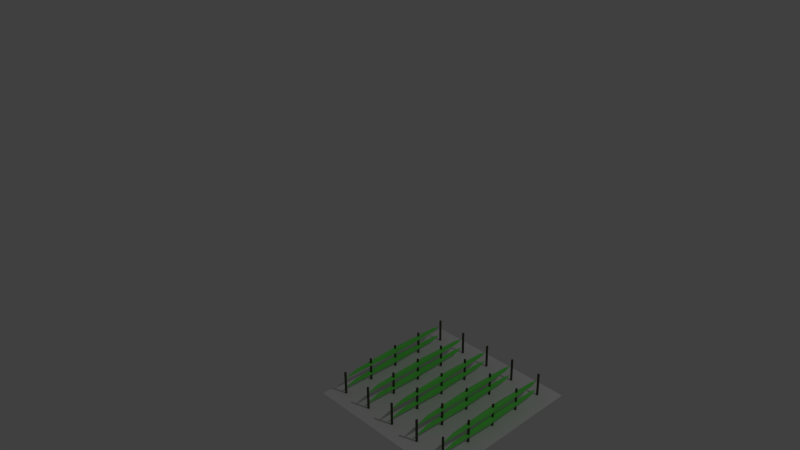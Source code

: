 # Source: vineyard.blend  (saved by Blender 2.75.0; exported with 4.5.12 LTS)
import bpy
from mathutils import Matrix  # noqa: F401  (used for matrix-valued properties, if any)

bpy.ops.wm.read_factory_settings(use_empty=True)
scene = bpy.context.scene
scene.name = 'Scene'

# ---- collections
col_collection_1 = bpy.data.collections.new('Collection 1'); scene.collection.children.link(col_collection_1)

# ---- materials (node trees are filled in below, after node groups)
mat_plant = bpy.data.materials.new('Plant')
mat_plant.alpha_threshold = 0.0
mat_plant.use_transparent_shadow = False
mat_plant.diffuse_color = (0.1528, 0.8, 0.1168, 1.0)
mat_plant.roughness = 0.5
mat_wood = bpy.data.materials.new('Wood')
mat_wood.alpha_threshold = 0.0
mat_wood.use_transparent_shadow = False
mat_wood.diffuse_color = (0.07428, 0.07658, 0.05383, 1.0)
mat_wood.roughness = 0.5

# ---- material node trees

# ---- world
world_world = bpy.data.worlds.new('World'); scene.world = world_world
world_world.color = (0.05088, 0.05088, 0.05088)
world_world.use_sun_shadow = False
world_world.sun_shadow_jitter_overblur = 0.0
world_world.cycles.sampling_method = 'MANUAL'
world_world.cycles.sample_map_resolution = 256

# ---- cameras
cam_camera = bpy.data.cameras.new('Camera')
cam_camera.clip_end = 100.0
cam_camera.lens = 35.0
cam_camera.sensor_width = 32.0
cam_camera.sensor_height = 18.0
cam_camera.ortho_scale = 7.314
cam_camera.dof.focus_distance = 0.0
cam_camera.dof.aperture_fstop = 128.0

# ---- lights
light_lamp = bpy.data.lights.new('Lamp', 'POINT')
light_lamp.transmission_factor = 0.0
light_lamp.cutoff_distance = 30.0
light_lamp.energy = 100.0
light_lamp.shadow_buffer_clip_start = 1.001
light_lamp.shadow_soft_size = 0.1
light_lamp.shadow_maximum_resolution = 0.006
light_lamp.use_absolute_resolution = True
light_lamp.cycles.use_multiple_importance_sampling = False

# ---- meshes
me_icosphere = bpy.data.meshes.new('Icosphere')
me_icosphere.from_pydata([(-0.08503, 1.012e-09, -0.06714), (-0.03117, 0.09594, -0.04565), (0.08503, -4.515e-11, 0.06714), (-0.01782, -0.01294, 0.1061), (0.01782, -0.01294, -0.1061), (0.1036, -0.01256, -0.02716), (0.02078, -0.1072, -0.01284), (-0.05841, -0.0797, 0.0361), (-0.1036, 0.01256, 0.02716), (0.05841, 0.0797, -0.0361), (0.006463, 0.08018, 0.0678)], [], [(4, 0, 1), (6, 2, 3), (2, 10, 3), (10, 8, 3), (8, 7, 3), (7, 6, 3), (5, 9, 2), (9, 10, 2), (1, 8, 10), (6, 5, 2), (9, 1, 10), (1, 0, 8), (8, 0, 7), (0, 6, 7), (4, 1, 9), (4, 6, 0), (5, 4, 9), (4, 5, 6)])
me_icosphere.materials.append(mat_plant)
me_icosphere.use_remesh_preserve_volume = False
me_icosphere.use_remesh_preserve_attributes = False
me_icosphere.use_mirror_vertex_groups = False
me_icosphere.update()
me_cube = bpy.data.meshes.new('Cube')
me_cube.from_pydata([(-0.1, -0.1, -0.1), (-0.1, -0.1, 0.1), (-0.1, 0.1, -0.1), (-0.1, 0.1, 0.1), (0.1, -0.1, -0.1), (0.1, -0.1, 0.1), (0.1, 0.1, -0.1), (0.1, 0.1, 0.1)], [], [(1, 3, 2, 0), (3, 7, 6, 2), (7, 5, 4, 6), (5, 1, 0, 4), (0, 2, 6, 4), (5, 7, 3, 1)])
me_cube.materials.append(mat_wood)
me_cube.use_remesh_preserve_volume = False
me_cube.use_remesh_preserve_attributes = False
me_cube.use_mirror_vertex_groups = False
me_cube.update()
me_plane = bpy.data.meshes.new('Plane')
me_plane.from_pydata([(-1.0, -1.0, 0.0), (1.0, -1.0, 0.0), (-1.0, 1.0, 0.0), (1.0, 1.0, 0.0)], [], [(0, 1, 3, 2)])
me_plane.use_remesh_preserve_volume = False
me_plane.use_remesh_preserve_attributes = False
me_plane.use_mirror_vertex_groups = False
me_plane.update()
me_cube_001 = bpy.data.meshes.new('Cube.001')
me_cube_001.from_pydata([(-0.1, -0.1, -0.1), (-0.1, -0.1, 0.1), (-0.1, 0.1, -0.1), (-0.1, 0.1, 0.1), (0.1, -0.1, -0.1), (0.1, -0.1, 0.1), (0.1, 0.1, -0.1), (0.1, 0.1, 0.1)], [], [(1, 3, 2, 0), (3, 7, 6, 2), (7, 5, 4, 6), (5, 1, 0, 4), (0, 2, 6, 4), (5, 7, 3, 1)])
me_cube_001.materials.append(mat_wood)
me_cube_001.use_remesh_preserve_volume = False
me_cube_001.use_remesh_preserve_attributes = False
me_cube_001.use_mirror_vertex_groups = False
me_cube_001.update()
me_cube_002 = bpy.data.meshes.new('Cube.002')
me_cube_002.from_pydata([(-0.1, -0.1, -0.1), (-0.1, -0.1, 0.1), (-0.1, 0.1, -0.1), (-0.1, 0.1, 0.1), (0.1, -0.1, -0.1), (0.1, -0.1, 0.1), (0.1, 0.1, -0.1), (0.1, 0.1, 0.1)], [], [(1, 3, 2, 0), (3, 7, 6, 2), (7, 5, 4, 6), (5, 1, 0, 4), (0, 2, 6, 4), (5, 7, 3, 1)])
me_cube_002.materials.append(mat_wood)
me_cube_002.use_remesh_preserve_volume = False
me_cube_002.use_remesh_preserve_attributes = False
me_cube_002.use_mirror_vertex_groups = False
me_cube_002.update()
me_cube_003 = bpy.data.meshes.new('Cube.003')
me_cube_003.from_pydata([(-0.1, -0.1, -0.1), (-0.1, -0.1, 0.1), (-0.1, 0.1, -0.1), (-0.1, 0.1, 0.1), (0.1, -0.1, -0.1), (0.1, -0.1, 0.1), (0.1, 0.1, -0.1), (0.1, 0.1, 0.1)], [], [(1, 3, 2, 0), (3, 7, 6, 2), (7, 5, 4, 6), (5, 1, 0, 4), (0, 2, 6, 4), (5, 7, 3, 1)])
me_cube_003.materials.append(mat_wood)
me_cube_003.use_remesh_preserve_volume = False
me_cube_003.use_remesh_preserve_attributes = False
me_cube_003.use_mirror_vertex_groups = False
me_cube_003.update()
me_cube_004 = bpy.data.meshes.new('Cube.004')
me_cube_004.from_pydata([(-0.1, -0.1, -0.1), (-0.1, -0.1, 0.1), (-0.1, 0.1, -0.1), (-0.1, 0.1, 0.1), (0.1, -0.1, -0.1), (0.1, -0.1, 0.1), (0.1, 0.1, -0.1), (0.1, 0.1, 0.1)], [], [(1, 3, 2, 0), (3, 7, 6, 2), (7, 5, 4, 6), (5, 1, 0, 4), (0, 2, 6, 4), (5, 7, 3, 1)])
me_cube_004.materials.append(mat_wood)
me_cube_004.use_remesh_preserve_volume = False
me_cube_004.use_remesh_preserve_attributes = False
me_cube_004.use_mirror_vertex_groups = False
me_cube_004.update()
me_cube_005 = bpy.data.meshes.new('Cube.005')
me_cube_005.from_pydata([(-0.1, -0.1, -0.1), (-0.1, -0.1, 0.1), (-0.1, 0.1, -0.1), (-0.1, 0.1, 0.1), (0.1, -0.1, -0.1), (0.1, -0.1, 0.1), (0.1, 0.1, -0.1), (0.1, 0.1, 0.1)], [], [(1, 3, 2, 0), (3, 7, 6, 2), (7, 5, 4, 6), (5, 1, 0, 4), (0, 2, 6, 4), (5, 7, 3, 1)])
me_cube_005.materials.append(mat_wood)
me_cube_005.use_remesh_preserve_volume = False
me_cube_005.use_remesh_preserve_attributes = False
me_cube_005.use_mirror_vertex_groups = False
me_cube_005.update()
me_cube_006 = bpy.data.meshes.new('Cube.006')
me_cube_006.from_pydata([(-0.1, -0.1, -0.1), (-0.1, -0.1, 0.1), (-0.1, 0.1, -0.1), (-0.1, 0.1, 0.1), (0.1, -0.1, -0.1), (0.1, -0.1, 0.1), (0.1, 0.1, -0.1), (0.1, 0.1, 0.1)], [], [(1, 3, 2, 0), (3, 7, 6, 2), (7, 5, 4, 6), (5, 1, 0, 4), (0, 2, 6, 4), (5, 7, 3, 1)])
me_cube_006.materials.append(mat_wood)
me_cube_006.use_remesh_preserve_volume = False
me_cube_006.use_remesh_preserve_attributes = False
me_cube_006.use_mirror_vertex_groups = False
me_cube_006.update()
me_cube_007 = bpy.data.meshes.new('Cube.007')
me_cube_007.from_pydata([(-0.1, -0.1, -0.1), (-0.1, -0.1, 0.1), (-0.1, 0.1, -0.1), (-0.1, 0.1, 0.1), (0.1, -0.1, -0.1), (0.1, -0.1, 0.1), (0.1, 0.1, -0.1), (0.1, 0.1, 0.1)], [], [(1, 3, 2, 0), (3, 7, 6, 2), (7, 5, 4, 6), (5, 1, 0, 4), (0, 2, 6, 4), (5, 7, 3, 1)])
me_cube_007.materials.append(mat_wood)
me_cube_007.use_remesh_preserve_volume = False
me_cube_007.use_remesh_preserve_attributes = False
me_cube_007.use_mirror_vertex_groups = False
me_cube_007.update()
me_cube_014 = bpy.data.meshes.new('Cube.014')
me_cube_014.from_pydata([(-0.1, -0.1, -0.1), (-0.1, -0.1, 0.1), (-0.1, 0.1, -0.1), (-0.1, 0.1, 0.1), (0.1, -0.1, -0.1), (0.1, -0.1, 0.1), (0.1, 0.1, -0.1), (0.1, 0.1, 0.1)], [], [(1, 3, 2, 0), (3, 7, 6, 2), (7, 5, 4, 6), (5, 1, 0, 4), (0, 2, 6, 4), (5, 7, 3, 1)])
me_cube_014.materials.append(mat_wood)
me_cube_014.use_remesh_preserve_volume = False
me_cube_014.use_remesh_preserve_attributes = False
me_cube_014.use_mirror_vertex_groups = False
me_cube_014.update()
me_cube_015 = bpy.data.meshes.new('Cube.015')
me_cube_015.from_pydata([(-0.1, -0.1, -0.1), (-0.1, -0.1, 0.1), (-0.1, 0.1, -0.1), (-0.1, 0.1, 0.1), (0.1, -0.1, -0.1), (0.1, -0.1, 0.1), (0.1, 0.1, -0.1), (0.1, 0.1, 0.1)], [], [(1, 3, 2, 0), (3, 7, 6, 2), (7, 5, 4, 6), (5, 1, 0, 4), (0, 2, 6, 4), (5, 7, 3, 1)])
me_cube_015.materials.append(mat_wood)
me_cube_015.use_remesh_preserve_volume = False
me_cube_015.use_remesh_preserve_attributes = False
me_cube_015.use_mirror_vertex_groups = False
me_cube_015.update()
me_cube_016 = bpy.data.meshes.new('Cube.016')
me_cube_016.from_pydata([(-0.1, -0.1, -0.1), (-0.1, -0.1, 0.1), (-0.1, 0.1, -0.1), (-0.1, 0.1, 0.1), (0.1, -0.1, -0.1), (0.1, -0.1, 0.1), (0.1, 0.1, -0.1), (0.1, 0.1, 0.1)], [], [(1, 3, 2, 0), (3, 7, 6, 2), (7, 5, 4, 6), (5, 1, 0, 4), (0, 2, 6, 4), (5, 7, 3, 1)])
me_cube_016.materials.append(mat_wood)
me_cube_016.use_remesh_preserve_volume = False
me_cube_016.use_remesh_preserve_attributes = False
me_cube_016.use_mirror_vertex_groups = False
me_cube_016.update()
me_cube_017 = bpy.data.meshes.new('Cube.017')
me_cube_017.from_pydata([(-0.1, -0.1, -0.1), (-0.1, -0.1, 0.1), (-0.1, 0.1, -0.1), (-0.1, 0.1, 0.1), (0.1, -0.1, -0.1), (0.1, -0.1, 0.1), (0.1, 0.1, -0.1), (0.1, 0.1, 0.1)], [], [(1, 3, 2, 0), (3, 7, 6, 2), (7, 5, 4, 6), (5, 1, 0, 4), (0, 2, 6, 4), (5, 7, 3, 1)])
me_cube_017.materials.append(mat_wood)
me_cube_017.use_remesh_preserve_volume = False
me_cube_017.use_remesh_preserve_attributes = False
me_cube_017.use_mirror_vertex_groups = False
me_cube_017.update()
me_cube_018 = bpy.data.meshes.new('Cube.018')
me_cube_018.from_pydata([(-0.1, -0.1, -0.1), (-0.1, -0.1, 0.1), (-0.1, 0.1, -0.1), (-0.1, 0.1, 0.1), (0.1, -0.1, -0.1), (0.1, -0.1, 0.1), (0.1, 0.1, -0.1), (0.1, 0.1, 0.1)], [], [(1, 3, 2, 0), (3, 7, 6, 2), (7, 5, 4, 6), (5, 1, 0, 4), (0, 2, 6, 4), (5, 7, 3, 1)])
me_cube_018.materials.append(mat_wood)
me_cube_018.use_remesh_preserve_volume = False
me_cube_018.use_remesh_preserve_attributes = False
me_cube_018.use_mirror_vertex_groups = False
me_cube_018.update()
me_cube_019 = bpy.data.meshes.new('Cube.019')
me_cube_019.from_pydata([(-0.1, -0.1, -0.1), (-0.1, -0.1, 0.1), (-0.1, 0.1, -0.1), (-0.1, 0.1, 0.1), (0.1, -0.1, -0.1), (0.1, -0.1, 0.1), (0.1, 0.1, -0.1), (0.1, 0.1, 0.1)], [], [(1, 3, 2, 0), (3, 7, 6, 2), (7, 5, 4, 6), (5, 1, 0, 4), (0, 2, 6, 4), (5, 7, 3, 1)])
me_cube_019.materials.append(mat_wood)
me_cube_019.use_remesh_preserve_volume = False
me_cube_019.use_remesh_preserve_attributes = False
me_cube_019.use_mirror_vertex_groups = False
me_cube_019.update()
me_cube_020 = bpy.data.meshes.new('Cube.020')
me_cube_020.from_pydata([(-0.1, -0.1, -0.1), (-0.1, -0.1, 0.1), (-0.1, 0.1, -0.1), (-0.1, 0.1, 0.1), (0.1, -0.1, -0.1), (0.1, -0.1, 0.1), (0.1, 0.1, -0.1), (0.1, 0.1, 0.1)], [], [(1, 3, 2, 0), (3, 7, 6, 2), (7, 5, 4, 6), (5, 1, 0, 4), (0, 2, 6, 4), (5, 7, 3, 1)])
me_cube_020.materials.append(mat_wood)
me_cube_020.use_remesh_preserve_volume = False
me_cube_020.use_remesh_preserve_attributes = False
me_cube_020.use_mirror_vertex_groups = False
me_cube_020.update()
me_cube_021 = bpy.data.meshes.new('Cube.021')
me_cube_021.from_pydata([(-0.1, -0.1, -0.1), (-0.1, -0.1, 0.1), (-0.1, 0.1, -0.1), (-0.1, 0.1, 0.1), (0.1, -0.1, -0.1), (0.1, -0.1, 0.1), (0.1, 0.1, -0.1), (0.1, 0.1, 0.1)], [], [(1, 3, 2, 0), (3, 7, 6, 2), (7, 5, 4, 6), (5, 1, 0, 4), (0, 2, 6, 4), (5, 7, 3, 1)])
me_cube_021.materials.append(mat_wood)
me_cube_021.use_remesh_preserve_volume = False
me_cube_021.use_remesh_preserve_attributes = False
me_cube_021.use_mirror_vertex_groups = False
me_cube_021.update()
me_cube_022 = bpy.data.meshes.new('Cube.022')
me_cube_022.from_pydata([(-0.1, -0.1, -0.1), (-0.1, -0.1, 0.1), (-0.1, 0.1, -0.1), (-0.1, 0.1, 0.1), (0.1, -0.1, -0.1), (0.1, -0.1, 0.1), (0.1, 0.1, -0.1), (0.1, 0.1, 0.1)], [], [(1, 3, 2, 0), (3, 7, 6, 2), (7, 5, 4, 6), (5, 1, 0, 4), (0, 2, 6, 4), (5, 7, 3, 1)])
me_cube_022.materials.append(mat_wood)
me_cube_022.use_remesh_preserve_volume = False
me_cube_022.use_remesh_preserve_attributes = False
me_cube_022.use_mirror_vertex_groups = False
me_cube_022.update()
me_cube_023 = bpy.data.meshes.new('Cube.023')
me_cube_023.from_pydata([(-0.1, -0.1, -0.1), (-0.1, -0.1, 0.1), (-0.1, 0.1, -0.1), (-0.1, 0.1, 0.1), (0.1, -0.1, -0.1), (0.1, -0.1, 0.1), (0.1, 0.1, -0.1), (0.1, 0.1, 0.1)], [], [(1, 3, 2, 0), (3, 7, 6, 2), (7, 5, 4, 6), (5, 1, 0, 4), (0, 2, 6, 4), (5, 7, 3, 1)])
me_cube_023.materials.append(mat_wood)
me_cube_023.use_remesh_preserve_volume = False
me_cube_023.use_remesh_preserve_attributes = False
me_cube_023.use_mirror_vertex_groups = False
me_cube_023.update()
me_cube_024 = bpy.data.meshes.new('Cube.024')
me_cube_024.from_pydata([(-0.1, -0.1, -0.1), (-0.1, -0.1, 0.1), (-0.1, 0.1, -0.1), (-0.1, 0.1, 0.1), (0.1, -0.1, -0.1), (0.1, -0.1, 0.1), (0.1, 0.1, -0.1), (0.1, 0.1, 0.1)], [], [(1, 3, 2, 0), (3, 7, 6, 2), (7, 5, 4, 6), (5, 1, 0, 4), (0, 2, 6, 4), (5, 7, 3, 1)])
me_cube_024.materials.append(mat_wood)
me_cube_024.use_remesh_preserve_volume = False
me_cube_024.use_remesh_preserve_attributes = False
me_cube_024.use_mirror_vertex_groups = False
me_cube_024.update()
me_cube_025 = bpy.data.meshes.new('Cube.025')
me_cube_025.from_pydata([(-0.1, -0.1, -0.1), (-0.1, -0.1, 0.1), (-0.1, 0.1, -0.1), (-0.1, 0.1, 0.1), (0.1, -0.1, -0.1), (0.1, -0.1, 0.1), (0.1, 0.1, -0.1), (0.1, 0.1, 0.1)], [], [(1, 3, 2, 0), (3, 7, 6, 2), (7, 5, 4, 6), (5, 1, 0, 4), (0, 2, 6, 4), (5, 7, 3, 1)])
me_cube_025.materials.append(mat_wood)
me_cube_025.use_remesh_preserve_volume = False
me_cube_025.use_remesh_preserve_attributes = False
me_cube_025.use_mirror_vertex_groups = False
me_cube_025.update()
me_cube_026 = bpy.data.meshes.new('Cube.026')
me_cube_026.from_pydata([(-0.1, -0.1, -0.1), (-0.1, -0.1, 0.1), (-0.1, 0.1, -0.1), (-0.1, 0.1, 0.1), (0.1, -0.1, -0.1), (0.1, -0.1, 0.1), (0.1, 0.1, -0.1), (0.1, 0.1, 0.1)], [], [(1, 3, 2, 0), (3, 7, 6, 2), (7, 5, 4, 6), (5, 1, 0, 4), (0, 2, 6, 4), (5, 7, 3, 1)])
me_cube_026.materials.append(mat_wood)
me_cube_026.use_remesh_preserve_volume = False
me_cube_026.use_remesh_preserve_attributes = False
me_cube_026.use_mirror_vertex_groups = False
me_cube_026.update()
me_cube_027 = bpy.data.meshes.new('Cube.027')
me_cube_027.from_pydata([(-0.1, -0.1, -0.1), (-0.1, -0.1, 0.1), (-0.1, 0.1, -0.1), (-0.1, 0.1, 0.1), (0.1, -0.1, -0.1), (0.1, -0.1, 0.1), (0.1, 0.1, -0.1), (0.1, 0.1, 0.1)], [], [(1, 3, 2, 0), (3, 7, 6, 2), (7, 5, 4, 6), (5, 1, 0, 4), (0, 2, 6, 4), (5, 7, 3, 1)])
me_cube_027.materials.append(mat_wood)
me_cube_027.use_remesh_preserve_volume = False
me_cube_027.use_remesh_preserve_attributes = False
me_cube_027.use_mirror_vertex_groups = False
me_cube_027.update()
me_cube_028 = bpy.data.meshes.new('Cube.028')
me_cube_028.from_pydata([(-0.1, -0.1, -0.1), (-0.1, -0.1, 0.1), (-0.1, 0.1, -0.1), (-0.1, 0.1, 0.1), (0.1, -0.1, -0.1), (0.1, -0.1, 0.1), (0.1, 0.1, -0.1), (0.1, 0.1, 0.1)], [], [(1, 3, 2, 0), (3, 7, 6, 2), (7, 5, 4, 6), (5, 1, 0, 4), (0, 2, 6, 4), (5, 7, 3, 1)])
me_cube_028.materials.append(mat_wood)
me_cube_028.use_remesh_preserve_volume = False
me_cube_028.use_remesh_preserve_attributes = False
me_cube_028.use_mirror_vertex_groups = False
me_cube_028.update()
me_cube_029 = bpy.data.meshes.new('Cube.029')
me_cube_029.from_pydata([(-0.1, -0.1, -0.1), (-0.1, -0.1, 0.1), (-0.1, 0.1, -0.1), (-0.1, 0.1, 0.1), (0.1, -0.1, -0.1), (0.1, -0.1, 0.1), (0.1, 0.1, -0.1), (0.1, 0.1, 0.1)], [], [(1, 3, 2, 0), (3, 7, 6, 2), (7, 5, 4, 6), (5, 1, 0, 4), (0, 2, 6, 4), (5, 7, 3, 1)])
me_cube_029.materials.append(mat_wood)
me_cube_029.use_remesh_preserve_volume = False
me_cube_029.use_remesh_preserve_attributes = False
me_cube_029.use_mirror_vertex_groups = False
me_cube_029.update()
me_cube_030 = bpy.data.meshes.new('Cube.030')
me_cube_030.from_pydata([(-0.1, -0.1, -0.1), (-0.1, -0.1, 0.1), (-0.1, 0.1, -0.1), (-0.1, 0.1, 0.1), (0.1, -0.1, -0.1), (0.1, -0.1, 0.1), (0.1, 0.1, -0.1), (0.1, 0.1, 0.1)], [], [(1, 3, 2, 0), (3, 7, 6, 2), (7, 5, 4, 6), (5, 1, 0, 4), (0, 2, 6, 4), (5, 7, 3, 1)])
me_cube_030.materials.append(mat_wood)
me_cube_030.use_remesh_preserve_volume = False
me_cube_030.use_remesh_preserve_attributes = False
me_cube_030.use_mirror_vertex_groups = False
me_cube_030.update()
me_icosphere_001 = bpy.data.meshes.new('Icosphere.001')
me_icosphere_001.from_pydata([(-0.08503, 1.012e-09, -0.06714), (-0.03117, 0.09594, -0.04565), (0.08503, -4.515e-11, 0.06714), (-0.01782, -0.01294, 0.1061), (0.01782, -0.01294, -0.1061), (0.1036, -0.01256, -0.02716), (0.02078, -0.1072, -0.01284), (-0.05841, -0.0797, 0.0361), (-0.1036, 0.01256, 0.02716), (0.05841, 0.0797, -0.0361), (0.006463, 0.08018, 0.0678)], [], [(4, 0, 1), (6, 2, 3), (2, 10, 3), (10, 8, 3), (8, 7, 3), (7, 6, 3), (5, 9, 2), (9, 10, 2), (1, 8, 10), (6, 5, 2), (9, 1, 10), (1, 0, 8), (8, 0, 7), (0, 6, 7), (4, 1, 9), (4, 6, 0), (5, 4, 9), (4, 5, 6)])
me_icosphere_001.materials.append(mat_plant)
me_icosphere_001.use_remesh_preserve_volume = False
me_icosphere_001.use_remesh_preserve_attributes = False
me_icosphere_001.use_mirror_vertex_groups = False
me_icosphere_001.update()
me_icosphere_002 = bpy.data.meshes.new('Icosphere.002')
me_icosphere_002.from_pydata([(-0.08503, 1.012e-09, -0.06714), (-0.03117, 0.09594, -0.04565), (0.08503, -4.515e-11, 0.06714), (-0.01782, -0.01294, 0.1061), (0.01782, -0.01294, -0.1061), (0.1036, -0.01256, -0.02716), (0.02078, -0.1072, -0.01284), (-0.05841, -0.0797, 0.0361), (-0.1036, 0.01256, 0.02716), (0.05841, 0.0797, -0.0361), (0.006463, 0.08018, 0.0678)], [], [(4, 0, 1), (6, 2, 3), (2, 10, 3), (10, 8, 3), (8, 7, 3), (7, 6, 3), (5, 9, 2), (9, 10, 2), (1, 8, 10), (6, 5, 2), (9, 1, 10), (1, 0, 8), (8, 0, 7), (0, 6, 7), (4, 1, 9), (4, 6, 0), (5, 4, 9), (4, 5, 6)])
me_icosphere_002.materials.append(mat_plant)
me_icosphere_002.use_remesh_preserve_volume = False
me_icosphere_002.use_remesh_preserve_attributes = False
me_icosphere_002.use_mirror_vertex_groups = False
me_icosphere_002.update()
me_icosphere_003 = bpy.data.meshes.new('Icosphere.003')
me_icosphere_003.from_pydata([(-0.08503, 1.012e-09, -0.06714), (-0.03117, 0.09594, -0.04565), (0.08503, -4.515e-11, 0.06714), (-0.01782, -0.01294, 0.1061), (0.01782, -0.01294, -0.1061), (0.1036, -0.01256, -0.02716), (0.02078, -0.1072, -0.01284), (-0.05841, -0.0797, 0.0361), (-0.1036, 0.01256, 0.02716), (0.05841, 0.0797, -0.0361), (0.006463, 0.08018, 0.0678)], [], [(4, 0, 1), (6, 2, 3), (2, 10, 3), (10, 8, 3), (8, 7, 3), (7, 6, 3), (5, 9, 2), (9, 10, 2), (1, 8, 10), (6, 5, 2), (9, 1, 10), (1, 0, 8), (8, 0, 7), (0, 6, 7), (4, 1, 9), (4, 6, 0), (5, 4, 9), (4, 5, 6)])
me_icosphere_003.materials.append(mat_plant)
me_icosphere_003.use_remesh_preserve_volume = False
me_icosphere_003.use_remesh_preserve_attributes = False
me_icosphere_003.use_mirror_vertex_groups = False
me_icosphere_003.update()
me_icosphere_004 = bpy.data.meshes.new('Icosphere.004')
me_icosphere_004.from_pydata([(-0.08503, 1.012e-09, -0.06714), (-0.03117, 0.09594, -0.04565), (0.08503, -4.515e-11, 0.06714), (-0.01782, -0.01294, 0.1061), (0.01782, -0.01294, -0.1061), (0.1036, -0.01256, -0.02716), (0.02078, -0.1072, -0.01284), (-0.05841, -0.0797, 0.0361), (-0.1036, 0.01256, 0.02716), (0.05841, 0.0797, -0.0361), (0.006463, 0.08018, 0.0678)], [], [(4, 0, 1), (6, 2, 3), (2, 10, 3), (10, 8, 3), (8, 7, 3), (7, 6, 3), (5, 9, 2), (9, 10, 2), (1, 8, 10), (6, 5, 2), (9, 1, 10), (1, 0, 8), (8, 0, 7), (0, 6, 7), (4, 1, 9), (4, 6, 0), (5, 4, 9), (4, 5, 6)])
me_icosphere_004.materials.append(mat_plant)
me_icosphere_004.use_remesh_preserve_volume = False
me_icosphere_004.use_remesh_preserve_attributes = False
me_icosphere_004.use_mirror_vertex_groups = False
me_icosphere_004.update()
me_icosphere_005 = bpy.data.meshes.new('Icosphere.005')
me_icosphere_005.from_pydata([(-0.08503, 1.012e-09, -0.06714), (-0.03117, 0.09594, -0.04565), (0.08503, -4.515e-11, 0.06714), (-0.01782, -0.01294, 0.1061), (0.01782, -0.01294, -0.1061), (0.1036, -0.01256, -0.02716), (0.02078, -0.1072, -0.01284), (-0.05841, -0.0797, 0.0361), (-0.1036, 0.01256, 0.02716), (0.05841, 0.0797, -0.0361), (0.006463, 0.08018, 0.0678)], [], [(4, 0, 1), (6, 2, 3), (2, 10, 3), (10, 8, 3), (8, 7, 3), (7, 6, 3), (5, 9, 2), (9, 10, 2), (1, 8, 10), (6, 5, 2), (9, 1, 10), (1, 0, 8), (8, 0, 7), (0, 6, 7), (4, 1, 9), (4, 6, 0), (5, 4, 9), (4, 5, 6)])
me_icosphere_005.materials.append(mat_plant)
me_icosphere_005.use_remesh_preserve_volume = False
me_icosphere_005.use_remesh_preserve_attributes = False
me_icosphere_005.use_mirror_vertex_groups = False
me_icosphere_005.update()
me_icosphere_006 = bpy.data.meshes.new('Icosphere.006')
me_icosphere_006.from_pydata([(-0.08503, 1.012e-09, -0.06714), (-0.03117, 0.09594, -0.04565), (0.08503, -4.515e-11, 0.06714), (-0.01782, -0.01294, 0.1061), (0.01782, -0.01294, -0.1061), (0.1036, -0.01256, -0.02716), (0.02078, -0.1072, -0.01284), (-0.05841, -0.0797, 0.0361), (-0.1036, 0.01256, 0.02716), (0.05841, 0.0797, -0.0361), (0.006463, 0.08018, 0.0678)], [], [(4, 0, 1), (6, 2, 3), (2, 10, 3), (10, 8, 3), (8, 7, 3), (7, 6, 3), (5, 9, 2), (9, 10, 2), (1, 8, 10), (6, 5, 2), (9, 1, 10), (1, 0, 8), (8, 0, 7), (0, 6, 7), (4, 1, 9), (4, 6, 0), (5, 4, 9), (4, 5, 6)])
me_icosphere_006.materials.append(mat_plant)
me_icosphere_006.use_remesh_preserve_volume = False
me_icosphere_006.use_remesh_preserve_attributes = False
me_icosphere_006.use_mirror_vertex_groups = False
me_icosphere_006.update()
me_icosphere_007 = bpy.data.meshes.new('Icosphere.007')
me_icosphere_007.from_pydata([(-0.08503, 1.012e-09, -0.06714), (-0.03117, 0.09594, -0.04565), (0.08503, -4.515e-11, 0.06714), (-0.01782, -0.01294, 0.1061), (0.01782, -0.01294, -0.1061), (0.1036, -0.01256, -0.02716), (0.02078, -0.1072, -0.01284), (-0.05841, -0.0797, 0.0361), (-0.1036, 0.01256, 0.02716), (0.05841, 0.0797, -0.0361), (0.006463, 0.08018, 0.0678)], [], [(4, 0, 1), (6, 2, 3), (2, 10, 3), (10, 8, 3), (8, 7, 3), (7, 6, 3), (5, 9, 2), (9, 10, 2), (1, 8, 10), (6, 5, 2), (9, 1, 10), (1, 0, 8), (8, 0, 7), (0, 6, 7), (4, 1, 9), (4, 6, 0), (5, 4, 9), (4, 5, 6)])
me_icosphere_007.materials.append(mat_plant)
me_icosphere_007.use_remesh_preserve_volume = False
me_icosphere_007.use_remesh_preserve_attributes = False
me_icosphere_007.use_mirror_vertex_groups = False
me_icosphere_007.update()
me_icosphere_008 = bpy.data.meshes.new('Icosphere.008')
me_icosphere_008.from_pydata([(-0.08503, 1.012e-09, -0.06714), (-0.03117, 0.09594, -0.04565), (0.08503, -4.515e-11, 0.06714), (-0.01782, -0.01294, 0.1061), (0.01782, -0.01294, -0.1061), (0.1036, -0.01256, -0.02716), (0.02078, -0.1072, -0.01284), (-0.05841, -0.0797, 0.0361), (-0.1036, 0.01256, 0.02716), (0.05841, 0.0797, -0.0361), (0.006463, 0.08018, 0.0678)], [], [(4, 0, 1), (6, 2, 3), (2, 10, 3), (10, 8, 3), (8, 7, 3), (7, 6, 3), (5, 9, 2), (9, 10, 2), (1, 8, 10), (6, 5, 2), (9, 1, 10), (1, 0, 8), (8, 0, 7), (0, 6, 7), (4, 1, 9), (4, 6, 0), (5, 4, 9), (4, 5, 6)])
me_icosphere_008.materials.append(mat_plant)
me_icosphere_008.use_remesh_preserve_volume = False
me_icosphere_008.use_remesh_preserve_attributes = False
me_icosphere_008.use_mirror_vertex_groups = False
me_icosphere_008.update()
me_icosphere_009 = bpy.data.meshes.new('Icosphere.009')
me_icosphere_009.from_pydata([(-0.08503, 1.012e-09, -0.06714), (-0.03117, 0.09594, -0.04565), (0.08503, -4.515e-11, 0.06714), (-0.01782, -0.01294, 0.1061), (0.01782, -0.01294, -0.1061), (0.1036, -0.01256, -0.02716), (0.02078, -0.1072, -0.01284), (-0.05841, -0.0797, 0.0361), (-0.1036, 0.01256, 0.02716), (0.05841, 0.0797, -0.0361), (0.006463, 0.08018, 0.0678)], [], [(4, 0, 1), (6, 2, 3), (2, 10, 3), (10, 8, 3), (8, 7, 3), (7, 6, 3), (5, 9, 2), (9, 10, 2), (1, 8, 10), (6, 5, 2), (9, 1, 10), (1, 0, 8), (8, 0, 7), (0, 6, 7), (4, 1, 9), (4, 6, 0), (5, 4, 9), (4, 5, 6)])
me_icosphere_009.materials.append(mat_plant)
me_icosphere_009.use_remesh_preserve_volume = False
me_icosphere_009.use_remesh_preserve_attributes = False
me_icosphere_009.use_mirror_vertex_groups = False
me_icosphere_009.update()

# ---- objects
ob_icosphere = bpy.data.objects.new('Icosphere', me_icosphere)
ob_cube = bpy.data.objects.new('Cube', me_cube)
ob_tile_default = bpy.data.objects.new('Tile Default', me_plane)
ob_lamp = bpy.data.objects.new('Lamp', light_lamp)
ob_camera = bpy.data.objects.new('Camera', cam_camera)
ob_cube_001 = bpy.data.objects.new('Cube.001', me_cube_001)
ob_cube_002 = bpy.data.objects.new('Cube.002', me_cube_002)
ob_cube_003 = bpy.data.objects.new('Cube.003', me_cube_003)
ob_cube_004 = bpy.data.objects.new('Cube.004', me_cube_004)
ob_cube_005 = bpy.data.objects.new('Cube.005', me_cube_005)
ob_cube_006 = bpy.data.objects.new('Cube.006', me_cube_006)
ob_cube_007 = bpy.data.objects.new('Cube.007', me_cube_007)
ob_cube_008 = bpy.data.objects.new('Cube.008', me_cube_014)
ob_cube_009 = bpy.data.objects.new('Cube.009', me_cube_015)
ob_cube_010 = bpy.data.objects.new('Cube.010', me_cube_016)
ob_cube_011 = bpy.data.objects.new('Cube.011', me_cube_017)
ob_cube_012 = bpy.data.objects.new('Cube.012', me_cube_018)
ob_cube_013 = bpy.data.objects.new('Cube.013', me_cube_019)
ob_cube_014 = bpy.data.objects.new('Cube.014', me_cube_020)
ob_cube_015 = bpy.data.objects.new('Cube.015', me_cube_021)
ob_cube_016 = bpy.data.objects.new('Cube.016', me_cube_022)
ob_cube_017 = bpy.data.objects.new('Cube.017', me_cube_023)
ob_cube_018 = bpy.data.objects.new('Cube.018', me_cube_024)
ob_cube_019 = bpy.data.objects.new('Cube.019', me_cube_025)
ob_cube_020 = bpy.data.objects.new('Cube.020', me_cube_026)
ob_cube_021 = bpy.data.objects.new('Cube.021', me_cube_027)
ob_cube_022 = bpy.data.objects.new('Cube.022', me_cube_028)
ob_cube_023 = bpy.data.objects.new('Cube.023', me_cube_029)
ob_cube_024 = bpy.data.objects.new('Cube.024', me_cube_030)
ob_icosphere_001 = bpy.data.objects.new('Icosphere.001', me_icosphere_001)
ob_icosphere_002 = bpy.data.objects.new('Icosphere.002', me_icosphere_002)
ob_icosphere_003 = bpy.data.objects.new('Icosphere.003', me_icosphere_003)
ob_icosphere_004 = bpy.data.objects.new('Icosphere.004', me_icosphere_004)
ob_icosphere_005 = bpy.data.objects.new('Icosphere.005', me_icosphere_005)
ob_icosphere_006 = bpy.data.objects.new('Icosphere.006', me_icosphere_006)
ob_icosphere_007 = bpy.data.objects.new('Icosphere.007', me_icosphere_007)
ob_icosphere_008 = bpy.data.objects.new('Icosphere.008', me_icosphere_008)
ob_icosphere_009 = bpy.data.objects.new('Icosphere.009', me_icosphere_009)

# ---- transforms, parenting, visibility, modifiers, constraints
ob_icosphere.location = (-0.008762, 0.01168, 0.04404)
ob_icosphere.scale = (0.1974, 4.003, 0.1944)
ob_icosphere.lineart.crease_threshold = 0.0
ob_cube.location = (-0.406, -0.4001, 0.07433)
ob_cube.scale = (0.04971, 0.04971, 0.7473)
ob_cube.lineart.crease_threshold = 0.0
ob_tile_default.location = (0.0, 0.0, 0.0)
ob_tile_default.scale = (0.5, 0.5, 1.0)
ob_tile_default.hide_select = True
ob_tile_default.lineart.crease_threshold = 0.0
ob_lamp.location = (4.076, 1.005, 5.904)
ob_lamp.rotation_euler = (0.6503, 0.05522, 1.866)
ob_lamp.lock_rotations_4d = False
ob_lamp.empty_display_type = 'ARROWS'
ob_lamp.color = (0.0, 0.0, 0.0, 0.0)
ob_lamp.hide_select = True
ob_lamp.lineart.crease_threshold = 0.0
ob_camera.location = (2.908, -3.037, 3.214)
ob_camera.rotation_euler = (1.109, 0.01082, 0.8149)
ob_camera.lock_rotations_4d = False
ob_camera.empty_display_type = 'ARROWS'
ob_camera.color = (0.0, 0.0, 0.0, 0.0)
ob_camera.hide_viewport = True
ob_camera.hide_select = True
ob_camera.display_type = 'WIRE'
ob_camera.lineart.crease_threshold = 0.0
ob_cube_001.location = (-0.406, -0.2001, 0.07433)
ob_cube_001.scale = (0.04971, 0.04971, 0.7473)
ob_cube_001.lineart.crease_threshold = 0.0
ob_cube_002.location = (-0.406, -0.0001141, 0.07433)
ob_cube_002.scale = (0.04971, 0.04971, 0.7473)
ob_cube_002.lineart.crease_threshold = 0.0
ob_cube_003.location = (-0.406, 0.1999, 0.07433)
ob_cube_003.scale = (0.04971, 0.04971, 0.7473)
ob_cube_003.lineart.crease_threshold = 0.0
ob_cube_004.location = (-0.406, 0.3999, 0.07433)
ob_cube_004.scale = (0.04971, 0.04971, 0.7473)
ob_cube_004.lineart.crease_threshold = 0.0
ob_cube_005.location = (-0.206, -0.4001, 0.07433)
ob_cube_005.scale = (0.04971, 0.04971, 0.7473)
ob_cube_005.lineart.crease_threshold = 0.0
ob_cube_006.location = (-0.206, -0.2001, 0.07433)
ob_cube_006.scale = (0.04971, 0.04971, 0.7473)
ob_cube_006.lineart.crease_threshold = 0.0
ob_cube_007.location = (-0.206, -0.0001141, 0.07433)
ob_cube_007.scale = (0.04971, 0.04971, 0.7473)
ob_cube_007.lineart.crease_threshold = 0.0
ob_cube_008.location = (-0.206, 0.1999, 0.07433)
ob_cube_008.scale = (0.04971, 0.04971, 0.7473)
ob_cube_008.lineart.crease_threshold = 0.0
ob_cube_009.location = (-0.206, 0.3999, 0.07433)
ob_cube_009.scale = (0.04971, 0.04971, 0.7473)
ob_cube_009.lineart.crease_threshold = 0.0
ob_cube_010.location = (-0.005955, -0.4001, 0.07433)
ob_cube_010.scale = (0.04971, 0.04971, 0.7473)
ob_cube_010.lineart.crease_threshold = 0.0
ob_cube_011.location = (-0.005955, -0.2001, 0.07433)
ob_cube_011.scale = (0.04971, 0.04971, 0.7473)
ob_cube_011.lineart.crease_threshold = 0.0
ob_cube_012.location = (-0.005955, -0.0001141, 0.07433)
ob_cube_012.scale = (0.04971, 0.04971, 0.7473)
ob_cube_012.lineart.crease_threshold = 0.0
ob_cube_013.location = (-0.005955, 0.1999, 0.07433)
ob_cube_013.scale = (0.04971, 0.04971, 0.7473)
ob_cube_013.lineart.crease_threshold = 0.0
ob_cube_014.location = (-0.005955, 0.3999, 0.07433)
ob_cube_014.scale = (0.04971, 0.04971, 0.7473)
ob_cube_014.lineart.crease_threshold = 0.0
ob_cube_015.location = (0.194, -0.4001, 0.07433)
ob_cube_015.scale = (0.04971, 0.04971, 0.7473)
ob_cube_015.lineart.crease_threshold = 0.0
ob_cube_016.location = (0.194, -0.2001, 0.07433)
ob_cube_016.scale = (0.04971, 0.04971, 0.7473)
ob_cube_016.lineart.crease_threshold = 0.0
ob_cube_017.location = (0.194, -0.0001141, 0.07433)
ob_cube_017.scale = (0.04971, 0.04971, 0.7473)
ob_cube_017.lineart.crease_threshold = 0.0
ob_cube_018.location = (0.194, 0.1999, 0.07433)
ob_cube_018.scale = (0.04971, 0.04971, 0.7473)
ob_cube_018.lineart.crease_threshold = 0.0
ob_cube_019.location = (0.194, 0.3999, 0.07433)
ob_cube_019.scale = (0.04971, 0.04971, 0.7473)
ob_cube_019.lineart.crease_threshold = 0.0
ob_cube_020.location = (0.394, -0.4001, 0.07433)
ob_cube_020.scale = (0.04971, 0.04971, 0.7473)
ob_cube_020.lineart.crease_threshold = 0.0
ob_cube_021.location = (0.394, -0.2001, 0.07433)
ob_cube_021.scale = (0.04971, 0.04971, 0.7473)
ob_cube_021.lineart.crease_threshold = 0.0
ob_cube_022.location = (0.394, -0.0001141, 0.07433)
ob_cube_022.scale = (0.04971, 0.04971, 0.7473)
ob_cube_022.lineart.crease_threshold = 0.0
ob_cube_023.location = (0.394, 0.1999, 0.07433)
ob_cube_023.scale = (0.04971, 0.04971, 0.7473)
ob_cube_023.lineart.crease_threshold = 0.0
ob_cube_024.location = (0.394, 0.3999, 0.07433)
ob_cube_024.scale = (0.04971, 0.04971, 0.7473)
ob_cube_024.lineart.crease_threshold = 0.0
ob_icosphere_001.location = (0.1912, 0.01168, 0.04404)
ob_icosphere_001.scale = (0.1974, 4.003, 0.1944)
ob_icosphere_001.lineart.crease_threshold = 0.0
ob_icosphere_002.location = (0.3912, 0.01168, 0.04404)
ob_icosphere_002.scale = (0.1974, 4.003, 0.1944)
ob_icosphere_002.lineart.crease_threshold = 0.0
ob_icosphere_003.location = (-0.2088, 0.01168, 0.04404)
ob_icosphere_003.scale = (0.1974, 4.003, 0.1944)
ob_icosphere_003.lineart.crease_threshold = 0.0
ob_icosphere_004.location = (-0.4088, 0.01168, 0.04404)
ob_icosphere_004.scale = (0.1974, 4.003, 0.1944)
ob_icosphere_004.lineart.crease_threshold = 0.0
ob_icosphere_005.location = (-0.008762, 0.01168, 0.1106)
ob_icosphere_005.scale = (0.1974, 4.003, 0.1944)
ob_icosphere_005.lineart.crease_threshold = 0.0
ob_icosphere_006.location = (0.1912, 0.01168, 0.1106)
ob_icosphere_006.scale = (0.1974, 4.003, 0.1944)
ob_icosphere_006.lineart.crease_threshold = 0.0
ob_icosphere_007.location = (0.3912, 0.01168, 0.1106)
ob_icosphere_007.scale = (0.1974, 4.003, 0.1944)
ob_icosphere_007.lineart.crease_threshold = 0.0
ob_icosphere_008.location = (-0.2088, 0.01168, 0.1106)
ob_icosphere_008.scale = (0.1974, 4.003, 0.1944)
ob_icosphere_008.lineart.crease_threshold = 0.0
ob_icosphere_009.location = (-0.4088, 0.01168, 0.1106)
ob_icosphere_009.scale = (0.1974, 4.003, 0.1944)
ob_icosphere_009.lineart.crease_threshold = 0.0

# ---- collection membership
col_collection_1.objects.link(ob_icosphere)
col_collection_1.objects.link(ob_cube)
col_collection_1.objects.link(ob_tile_default)
col_collection_1.objects.link(ob_lamp)
col_collection_1.objects.link(ob_camera)
col_collection_1.objects.link(ob_cube_001)
col_collection_1.objects.link(ob_cube_002)
col_collection_1.objects.link(ob_cube_003)
col_collection_1.objects.link(ob_cube_004)
col_collection_1.objects.link(ob_cube_005)
col_collection_1.objects.link(ob_cube_006)
col_collection_1.objects.link(ob_cube_007)
col_collection_1.objects.link(ob_cube_008)
col_collection_1.objects.link(ob_cube_009)
col_collection_1.objects.link(ob_cube_010)
col_collection_1.objects.link(ob_cube_011)
col_collection_1.objects.link(ob_cube_012)
col_collection_1.objects.link(ob_cube_013)
col_collection_1.objects.link(ob_cube_014)
col_collection_1.objects.link(ob_cube_015)
col_collection_1.objects.link(ob_cube_016)
col_collection_1.objects.link(ob_cube_017)
col_collection_1.objects.link(ob_cube_018)
col_collection_1.objects.link(ob_cube_019)
col_collection_1.objects.link(ob_cube_020)
col_collection_1.objects.link(ob_cube_021)
col_collection_1.objects.link(ob_cube_022)
col_collection_1.objects.link(ob_cube_023)
col_collection_1.objects.link(ob_cube_024)
col_collection_1.objects.link(ob_icosphere_001)
col_collection_1.objects.link(ob_icosphere_002)
col_collection_1.objects.link(ob_icosphere_003)
col_collection_1.objects.link(ob_icosphere_004)
col_collection_1.objects.link(ob_icosphere_005)
col_collection_1.objects.link(ob_icosphere_006)
col_collection_1.objects.link(ob_icosphere_007)
col_collection_1.objects.link(ob_icosphere_008)
col_collection_1.objects.link(ob_icosphere_009)

# ---- scene / render settings (as saved in the file)
scene.camera = ob_camera
scene.frame_start = 1; scene.frame_end = 250; scene.frame_set(57)
scene.render.engine = 'BLENDER_EEVEE_NEXT'
scene.render.resolution_percentage = 50
scene.render.dither_intensity = 0.0
scene.cycles.use_denoising = False
scene.cycles.samples = 10
scene.cycles.sampling_pattern = 'TABULATED_SOBOL'
scene.cycles.light_sampling_threshold = 0.0
scene.cycles.use_adaptive_sampling = False
scene.cycles.use_light_tree = False
scene.cycles.blur_glossy = 0.0
scene.cycles.pixel_filter_type = 'GAUSSIAN'
scene.cycles.sample_clamp_indirect = 0.0
scene.view_settings.view_transform = 'Standard'
bpy.context.view_layer.update()
